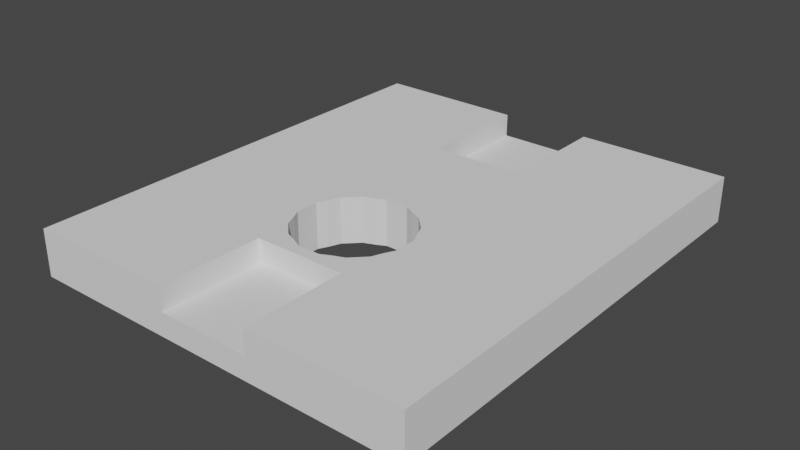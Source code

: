 # Source: extra-minilcdmonitor-spacer.blend  (saved by Blender 3.6.11; exported with 4.5.12 LTS)
import bpy
from mathutils import Matrix  # noqa: F401  (used for matrix-valued properties, if any)

bpy.ops.wm.read_factory_settings(use_empty=True)
scene = bpy.context.scene
scene.name = 'Scene'

# ---- world
world_world = bpy.data.worlds.new('World'); scene.world = world_world
world_world.use_nodes = True; world_world.node_tree.nodes.clear()
_N = world_world.node_tree.nodes; _L = world_world.node_tree.links
n0 = _N.new('ShaderNodeOutputWorld'); n0.name = 'World Output'; n0.location = (300, 300)
n1 = _N.new('ShaderNodeBackground'); n1.name = 'Background'; n1.location = (10, 300)
n1.inputs[0].default_value = (0.05088, 0.05088, 0.05088, 1.0)
_L.new(n1.outputs[0], n0.inputs[0])
n0.is_active_output = True
world_world.color = (0.05088, 0.05088, 0.05088)
world_world.use_sun_shadow = False
world_world.sun_shadow_jitter_overblur = 0.0

# ---- meshes
me_cylinder_001 = bpy.data.meshes.new('Cylinder.001')
me_cylinder_001.from_pydata([(-2.956e-05, -2.567e-06, -17.0), (-1.0, -15.0, -10.5), (-2.432e-05, -1.896e-13, -1.256e-06), (-1.0, -15.0, -6.5), (-2.956e-05, -20.0, -17.0), (-2.432e-05, -20.0, 1.764e-06), (-2.0, -2.567e-06, -17.0), (-2.0, -9.48e-14, -6.278e-07), (-2.0, -20.0, -17.0), (-2.0, -20.0, 2.392e-06), (-0.1, -9.8, -8.5), (-0.1, -9.8, -9.0), (-1.0, -4.5, -10.5), (-0.1, -9.6, -9.4), (-0.1, -9.4, -9.9), (-1.0, -4.5, -6.5), (-0.1, -9.1, -10.2), (-0.1, -8.8, -10.5), (-0.1, -8.3, -10.7), (-0.1, -7.9, -10.9), (-0.1, -7.4, -10.9), (-0.1, -6.9, -10.9), (-0.1, -6.5, -10.7), (-0.1, -6.0, -10.5), (-0.1, -5.7, -10.2), (-0.1, -5.4, -9.9), (-0.1, -5.2, -9.4), (-0.1, -5.0, -9.0), (-0.1, -5.0, -8.5), (-0.1, -5.0, -8.0), (-0.1, -9.8, -8.0), (-2.0, -6.5, -6.3), (-2.0, -6.9, -6.1), (-2.0, -7.4, -6.1), (-2.0, -7.9, -6.1), (-2.0, -8.8, -6.5), (-2.0, -8.3, -6.3), (-2.0, -9.6, -7.6), (-2.0, -9.4, -7.1), (-2.0, -9.8, -8.5), (-2.0, -9.8, -9.0), (-2.0, -9.8, -8.0), (-2.0, -9.1, -6.8), (-2.0, -5.0, -8.5), (-2.0, -5.0, -9.0), (-2.0, -5.0, -8.0), (-2.0, -5.2, -7.6), (-2.0, -5.4, -7.1), (-2.0, -5.7, -6.8), (-2.0, -6.0, -6.5), (-1.0, -20.0, -6.5), (-1.0, -20.0, -10.5), (-2.0, -20.0, -10.5), (-2.0, -20.0, -6.5), (-2.0, -15.0, -6.5), (-2.0, -15.0, -10.5), (-2.0, -4.5, -6.5), (-2.0, -1.585e-06, -10.5), (-2.0, -9.815e-07, -6.5), (-2.0, -4.5, -10.5), (-1.0, -9.815e-07, -6.5), (-1.0, -1.585e-06, -10.5), (-2.67e-05, -9.6, -7.6), (-2.67e-05, -9.4, -7.1), (-2.623e-05, -9.1, -6.8), (-2.623e-05, -8.8, -6.5), (-2.623e-05, -8.3, -6.3), (-2.623e-05, -7.9, -6.1), (-2.623e-05, -6.5, -6.3), (-2.623e-05, -7.4, -6.1), (-2.623e-05, -6.9, -6.1), (-2.718e-05, -5.4, -9.9), (-2.766e-05, -5.7, -10.2), (-2.67e-05, -5.2, -7.6), (-2.67e-05, -5.0, -8.5), (-2.67e-05, -5.0, -8.0), (-2.718e-05, -5.0, -9.0), (-2.718e-05, -5.2, -9.4), (-2.766e-05, -6.0, -10.5), (-2.623e-05, -5.7, -6.8), (-2.67e-05, -5.4, -7.1), (-2.623e-05, -6.0, -6.5), (-2.718e-05, -9.8, -9.0), (-2.67e-05, -9.8, -8.5), (-2.67e-05, -9.8, -8.0), (-2.718e-05, -9.4, -9.9), (-2.718e-05, -9.6, -9.4), (-2.766e-05, -8.3, -10.7), (-2.766e-05, -8.8, -10.5), (-2.766e-05, -9.1, -10.2), (-2.766e-05, -6.5, -10.7), (-2.766e-05, -7.4, -10.9), (-2.766e-05, -6.9, -10.9), (-2.766e-05, -7.9, -10.9), (-2.0, -9.8, -8.5), (-2.0, -9.1, -10.2), (-2.0, -9.4, -9.9), (-2.0, -9.6, -9.4), (-2.0, -9.8, -9.0), (-2.0, -9.8, -8.0), (-2.0, -6.0, -10.5), (-2.0, -5.7, -10.2), (-2.0, -5.7, -10.2), (-2.0, -7.4, -10.9), (-2.0, -6.9, -10.9), (-2.0, -6.5, -10.7), (-2.0, -7.9, -10.9), (-2.0, -8.3, -10.7), (-2.0, -8.8, -10.5), (-2.0, -5.4, -9.9), (-2.0, -5.2, -9.4), (-2.0, -5.0, -9.0), (-2.0, -5.0, -8.5), (-2.0, -5.0, -8.55), (-2.0, -5.0, -8.0), (-2.0, -5.0, -8.05), (-0.2, -9.6, -9.4), (-0.2, -9.8, -9.0), (-0.2, -9.4, -9.9), (-0.2, -9.1, -10.2), (-0.2, -8.8, -10.5), (-0.2, -8.3, -10.7), (-0.2, -7.9, -10.9), (-0.2, -7.4, -10.9), (-0.2, -6.9, -10.9), (-0.2, -6.5, -10.7), (-0.2, -6.0, -10.5), (-0.2, -5.7, -10.2), (-0.2, -5.4, -9.9), (-0.2, -5.2, -9.4), (-0.2, -5.0, -9.0), (-0.2, -5.2, -7.6), (-0.2, -5.0, -8.0), (-0.2, -5.4, -7.1), (-1.059, -5.612, -6.888), (-0.4286, -5.7, -6.8), (-0.4286, -6.0, -6.5), (-0.4286, -6.5, -6.3), (-0.4286, -6.9, -6.1), (-0.4286, -7.4, -6.1), (-0.4286, -7.9, -6.1), (-0.4286, -8.3, -6.3), (-0.4286, -8.8, -6.5), (-0.4286, -9.1, -6.8), (-0.4286, -9.4, -7.1), (-0.4286, -9.6, -7.6), (-0.25, -9.8, -8.0), (-1.059, -9.735, -7.871), (-1.059, -9.659, -7.718), (-0.1, -6.0, -10.5), (-0.1, -6.9, -10.9), (-0.1, -7.9, -10.9), (-0.1, -8.8, -10.5), (-0.1, -9.4, -9.9), (-0.1, -9.8, -9.0), (-0.1, -9.8, -8.35), (-0.1, -9.8, -8.5), (-0.1, -5.0, -8.5), (-0.1, -5.0, -9.0), (-0.1, -5.4, -9.9), (-0.1, -6.5, -10.7), (-0.1, -8.3, -10.7), (-0.1, -9.6, -9.4), (-0.1, -5.2, -9.4), (-0.1, -7.4, -10.9), (-0.1, -9.1, -10.2), (-0.1, -5.7, -10.2), (-0.125, -9.8, -8.719), (-0.125, -9.8, -8.219), (-0.2, -9.8, -8.5), (-0.2, -5.0, -8.5), (-1.5, -5.0, -8.125), (-1.5, -5.0, -8.625)], [], [(62, 63, 64, 65, 66, 67, 69, 70, 68, 81, 79, 2, 5, 4, 0, 72, 78, 90, 92, 91, 93, 87, 88, 89, 85, 86, 82, 83, 84), (77, 71, 72, 0, 2, 79, 80, 73, 75, 74, 76), (51, 52, 8, 4, 5, 9, 53, 50), (107, 106, 103, 104, 105, 100, 102, 101, 6, 8, 52, 55, 54, 53, 9, 7, 48, 49, 31, 32, 33, 34, 36, 35, 42, 38, 37, 41, 99, 39, 94, 40, 98, 97, 96, 95, 108), (59, 57, 6, 101, 109, 110, 111, 44, 113, 112, 43, 115, 114, 45, 46, 47, 48, 7, 58, 56), (58, 7, 2, 0, 6, 57, 61, 60), (4, 8, 6, 0), (9, 5, 2, 7), (117, 154, 11), (40, 94, 169, 167, 117), (39, 169, 94), (167, 169, 10, 154, 117), (117, 11, 13, 116), (116, 13, 14, 118), (118, 14, 16, 119), (119, 16, 17, 120), (120, 17, 18, 121), (121, 18, 19, 122), (19, 20, 123, 122), (20, 21, 124, 123), (21, 22, 125, 124), (22, 23, 126, 125), (126, 23, 24, 127), (24, 25, 128, 127), (128, 25, 26, 129), (129, 26, 27, 130), (130, 27, 158), (158, 28, 170, 172, 113, 44, 130), (170, 43, 112), (112, 113, 172, 170), (132, 45, 114), (157, 29, 132, 171, 115, 43, 170), (114, 115, 171, 132), (28, 157, 170), (46, 45, 132, 131), (47, 46, 131, 133), (134, 135, 48, 47, 133), (49, 48, 135, 136), (31, 49, 136, 137), (32, 31, 137, 138), (33, 32, 138, 139), (34, 33, 139, 140), (36, 34, 140, 141), (35, 36, 141, 142), (42, 35, 142, 143), (38, 42, 143, 144), (37, 38, 144, 145), (147, 146, 41, 37, 145, 148), (146, 99, 41), (39, 99, 146, 168, 155, 156, 169), (10, 169, 156), (30, 155, 168, 146), (27, 26, 25, 24, 23, 22, 21, 20, 19, 18, 17, 16, 14, 13, 11, 154, 162, 153, 165, 152, 161, 151, 164, 150, 160, 149, 166, 159, 163, 158), (3, 1, 51, 50), (1, 3, 54, 55), (51, 1, 55, 52), (54, 3, 50, 53), (61, 12, 15, 60), (56, 15, 12, 59), (59, 12, 61, 57), (15, 56, 58, 60), (40, 117, 98), (10, 156, 83, 82, 154), (116, 97, 98, 117), (154, 82, 86, 162), (118, 96, 97, 116), (162, 86, 85, 153), (96, 118, 119, 95), (153, 85, 89, 165), (120, 108, 95, 119), (165, 89, 88, 152), (108, 120, 121, 107), (152, 88, 87, 161), (106, 107, 121, 122), (87, 93, 151, 161), (123, 103, 106, 122), (151, 93, 91, 164), (104, 103, 123, 124), (91, 92, 150, 164), (105, 104, 124, 125), (150, 92, 90, 160), (100, 105, 125, 126), (90, 78, 149, 160), (78, 72, 166, 149), (102, 100, 126, 127), (109, 101, 102, 127, 128), (72, 71, 159, 166), (71, 77, 163, 159), (110, 109, 128, 129), (163, 77, 76, 158), (130, 111, 110, 129), (44, 111, 130), (157, 28, 158, 76, 74), (29, 157, 74, 75, 132), (75, 73, 131, 132), (73, 80, 133, 131), (80, 79, 135, 134, 133), (81, 136, 135, 79), (68, 137, 136, 81), (70, 138, 137, 68), (138, 70, 69, 139), (139, 69, 67, 140), (140, 67, 66, 141), (141, 66, 65, 142), (142, 65, 64, 143), (143, 64, 63, 144), (144, 63, 62, 145), (84, 146, 147, 148, 145, 62), (30, 146, 84, 83, 156, 155)])
_uv = me_cylinder_001.uv_layers.new(name='UVMap')
_uv.uv.foreach_set('vector', [0.5132, 0.1338, 0.5206, 0.1312, 0.525, 0.1275, 0.5294, 0.1238, 0.5324, 0.1175, 0.5353, 0.1125, 0.5353, 0.1063, 0.5353, 0.1, 0.5324, 0.095, 0.5294, 0.08875, 0.525, 0.085, 0.625, 0.0, 0.625, 0.25, 0.375, 0.25, 0.375, 0.0, 0.475, 0.085, 0.4706, 0.08875, 0.4676, 0.095, 0.4647, 0.1, 0.4647, 0.1063, 0.4647, 0.1125, 0.4676, 0.1175, 0.4706, 0.1238, 0.475, 0.1275, 0.4794, 0.1313, 0.4868, 0.1338, 0.4926, 0.1363, 0.5, 0.1363, 0.5074, 0.1363, 0.4868, 0.07875, 0.4794, 0.08125, 0.475, 0.085, 0.375, 0.0, 0.625, 0.0, 0.525, 0.085, 0.5206, 0.08125, 0.5132, 0.07875, 0.5074, 0.07625, 0.5, 0.07625, 0.4926, 0.07625, 0.4789, 0.4648, 0.4706, 0.5, 0.375, 0.5, 0.375, 0.25, 0.625, 0.25, 0.625, 0.5, 0.5294, 0.5, 0.5349, 0.4648, 0.467, 0.6321, 0.4649, 0.6378, 0.4642, 0.6437, 0.4649, 0.6497, 0.467, 0.6554, 0.4703, 0.6606, 0.4747, 0.6652, 0.4747, 0.6652, 0.375, 0.75, 0.375, 0.5, 0.4706, 0.5, 0.4706, 0.5625, 0.5294, 0.5625, 0.5294, 0.5, 0.625, 0.5, 0.625, 0.75, 0.5253, 0.6652, 0.5297, 0.6606, 0.533, 0.6554, 0.5351, 0.6497, 0.5358, 0.6437, 0.5351, 0.6378, 0.533, 0.6321, 0.5297, 0.6269, 0.5253, 0.6223, 0.5199, 0.6185, 0.5137, 0.6157, 0.507, 0.6139, 0.507, 0.6139, 0.5, 0.6134, 0.5, 0.6134, 0.493, 0.6139, 0.493, 0.6139, 0.4863, 0.6157, 0.4801, 0.6185, 0.4747, 0.6223, 0.4703, 0.6269, 0.4706, 0.6875, 0.4706, 0.75, 0.375, 0.75, 0.4747, 0.6652, 0.4801, 0.669, 0.4863, 0.6718, 0.493, 0.6736, 0.493, 0.6736, 0.4993, 0.6741, 0.5, 0.6741, 0.5, 0.6741, 0.5063, 0.6736, 0.507, 0.6736, 0.507, 0.6736, 0.5137, 0.6718, 0.5199, 0.669, 0.5253, 0.6652, 0.625, 0.75, 0.5294, 0.75, 0.5294, 0.6875, 0.5294, 0.75, 0.625, 0.75, 0.625, 1.0, 0.375, 1.0, 0.375, 0.75, 0.4706, 0.75, 0.4789, 0.7852, 0.5349, 0.7852, 0.125, 0.5, 0.375, 0.5, 0.375, 0.75, 0.125, 0.75, 0.625, 0.5, 0.875, 0.5, 0.875, 0.75, 0.625, 0.75, 0.9688, 0.5713, 0.9688, 0.5, 0.9688, 0.5, 0.9688, 0.6426, 1.0, 0.6426, 1.0, 0.5713, 0.9863, 0.5624, 0.9688, 0.5713, 1.0, 0.6426, 1.0, 0.5713, 1.0, 0.6426, 0.9863, 0.5624, 1.0, 0.5713, 1.0, 0.5, 0.9688, 0.5, 0.9688, 0.5713, 0.9688, 0.5713, 0.9688, 0.5, 0.9375, 0.5, 0.9375, 0.5713, 0.9375, 0.5713, 0.9375, 0.5, 0.9062, 0.5, 0.9062, 0.5713, 0.9062, 0.5713, 0.9062, 0.5, 0.875, 0.5, 0.875, 0.5713, 0.875, 0.5713, 0.875, 0.5, 0.8438, 0.5, 0.8438, 0.5713, 0.8438, 0.5713, 0.8438, 0.5, 0.8125, 0.5, 0.8125, 0.5713, 0.8125, 0.5713, 0.8125, 0.5, 0.7812, 0.5, 0.7812, 0.5713, 0.7812, 0.5, 0.75, 0.5, 0.75, 0.5713, 0.7812, 0.5713, 0.75, 0.5, 0.7188, 0.5, 0.7188, 0.5713, 0.75, 0.5713, 0.7188, 0.5, 0.6875, 0.5, 0.6875, 0.5713, 0.7188, 0.5713, 0.6875, 0.5, 0.6562, 0.5, 0.6562, 0.5713, 0.6875, 0.5713, 0.6562, 0.5713, 0.6562, 0.5, 0.625, 0.5, 0.625, 0.5713, 0.625, 0.5, 0.5938, 0.5, 0.5938, 0.5713, 0.625, 0.5713, 0.5938, 0.5713, 0.5938, 0.5, 0.5625, 0.5, 0.5625, 0.5713, 0.5625, 0.5713, 0.5625, 0.5, 0.5312, 0.5, 0.5312, 0.5713, 0.5312, 0.5713, 0.5312, 0.5, 0.5312, 0.5, 0.5312, 0.5, 0.5, 0.5, 0.5, 0.5713, 0.5078, 0.6069, 0.5031, 0.6426, 0.5312, 0.6426, 0.5312, 0.5713, 0.5, 0.5713, 0.5, 0.6426, 0.5, 0.6426, 0.5, 0.6426, 0.5031, 0.6426, 0.5078, 0.6069, 0.5, 0.5713, 0.4688, 0.5713, 0.4688, 0.6426, 0.4688, 0.6426, 0.5, 0.5, 0.4688, 0.5, 0.4688, 0.5713, 0.4766, 0.6069, 0.4719, 0.6426, 0.5, 0.6426, 0.5, 0.5713, 0.4688, 0.6426, 0.4719, 0.6426, 0.4766, 0.6069, 0.4688, 0.5713, 0.5, 0.5, 0.5, 0.5, 0.5, 0.5713, 0.4375, 0.6426, 0.4688, 0.6426, 0.4688, 0.5713, 0.4375, 0.5713, 0.4062, 0.6426, 0.4375, 0.6426, 0.4375, 0.5713, 0.4062, 0.5713, 0.3842, 0.5964, 0.375, 0.5815, 0.375, 0.6426, 0.4062, 0.6426, 0.4062, 0.5713, 0.3438, 0.6426, 0.375, 0.6426, 0.375, 0.5815, 0.3438, 0.5815, 0.3125, 0.6426, 0.3438, 0.6426, 0.3438, 0.5815, 0.3125, 0.5815, 0.2812, 0.6426, 0.3125, 0.6426, 0.3125, 0.5815, 0.2812, 0.5815, 0.25, 0.6426, 0.2812, 0.6426, 0.2812, 0.5815, 0.25, 0.5815, 0.2188, 0.6426, 0.25, 0.6426, 0.25, 0.5815, 0.2188, 0.5815, 0.1875, 0.6426, 0.2188, 0.6426, 0.2188, 0.5815, 0.1875, 0.5815, 0.1562, 0.6426, 0.1875, 0.6426, 0.1875, 0.5815, 0.1562, 0.5815, 0.125, 0.6426, 0.1562, 0.6426, 0.1562, 0.5815, 0.125, 0.5815, 0.09375, 0.6426, 0.125, 0.6426, 0.125, 0.5815, 0.09375, 0.5815, 0.0625, 0.6426, 0.09375, 0.6426, 0.09375, 0.5815, 0.0625, 0.5815, 0.04136, 0.5964, 0.03125, 0.5772, 0.03125, 0.6426, 0.0625, 0.6426, 0.0625, 0.5815, 0.05331, 0.5964, 0.03125, 0.5772, 0.03125, 0.6426, 0.03125, 0.6426, 0.0, 0.6426, 0.03125, 0.6426, 0.03125, 0.5772, 0.01758, 0.5624, 0.009375, 0.5, 5.96e-08, 0.5, 0.0, 0.5713, 0.0, 0.5, 0.0, 0.5713, 5.96e-08, 0.5, 0.03125, 0.5, 0.009375, 0.5, 0.01758, 0.5624, 0.03125, 0.5772, 0.7968, 0.01461, 0.8418, 0.02827, 0.8833, 0.05045, 0.9197, 0.08029, 0.9496, 0.1167, 0.9717, 0.1582, 0.9854, 0.2032, 0.99, 0.25, 0.9854, 0.2968, 0.9717, 0.3418, 0.9496, 0.3833, 0.9197, 0.4197, 0.8833, 0.4496, 0.8418, 0.4717, 0.7032, 0.4854, 0.7032, 0.4854, 0.8418, 0.4717, 0.8833, 0.4496, 0.9197, 0.4197, 0.9496, 0.3833, 0.9717, 0.3418, 0.9854, 0.2968, 0.99, 0.25, 0.9854, 0.2032, 0.9717, 0.1582, 0.9496, 0.1167, 0.9197, 0.08029, 0.8833, 0.05045, 0.8418, 0.02827, 0.7968, 0.01461, 0.625, 0.0, 0.375, 0.0, 0.375, 0.2083, 0.625, 0.2083, 0.375, 1.0, 0.625, 1.0, 0.625, 0.9375, 0.375, 0.9375, 0.125, 0.5417, 0.125, 0.75, 0.1875, 0.75, 0.1875, 0.5417, 0.8125, 0.75, 0.875, 0.75, 0.875, 0.5417, 0.8125, 0.5417, 0.375, 0.04167, 0.375, 0.25, 0.625, 0.25, 0.625, 0.04167, 0.625, 0.3125, 0.625, 0.25, 0.375, 0.25, 0.375, 0.3125, 0.1875, 0.5, 0.125, 0.5, 0.125, 0.7083, 0.1875, 0.7083, 0.875, 0.5, 0.8125, 0.5, 0.8125, 0.7083, 0.875, 0.7083, 0.9688, 0.5903, 0.9688, 0.576, 0.9688, 0.5903, 1.0, 0.5618, 1.0, 0.5618, 1.0, 0.5566, 0.9688, 0.5566, 0.9688, 0.5618, 0.9375, 0.576, 0.9375, 0.5903, 0.9688, 0.5903, 0.9688, 0.576, 0.9688, 0.5618, 0.9688, 0.5566, 0.9375, 0.5566, 0.9375, 0.5618, 0.9062, 0.576, 0.9062, 0.5903, 0.9375, 0.5903, 0.9375, 0.576, 0.9375, 0.5618, 0.9375, 0.5566, 0.9062, 0.5566, 0.9062, 0.5618, 0.9062, 0.5903, 0.9062, 0.576, 0.875, 0.576, 0.875, 0.5903, 0.9062, 0.5618, 0.9062, 0.5566, 0.875, 0.5566, 0.875, 0.5618, 0.8438, 0.576, 0.8438, 0.5903, 0.875, 0.5903, 0.875, 0.576, 0.875, 0.5618, 0.875, 0.5566, 0.8438, 0.5566, 0.8438, 0.5618, 0.8438, 0.5903, 0.8438, 0.576, 0.8125, 0.576, 0.8125, 0.5903, 0.8438, 0.5618, 0.8438, 0.5566, 0.8125, 0.5566, 0.8125, 0.5618, 0.7812, 0.5903, 0.8125, 0.5903, 0.8125, 0.576, 0.7812, 0.576, 0.8125, 0.5566, 0.7812, 0.5566, 0.7812, 0.5618, 0.8125, 0.5618, 0.75, 0.5952, 0.75, 0.5952, 0.7812, 0.6426, 0.7812, 0.6426, 0.7812, 0.6426, 0.7812, 0.6426, 0.75, 0.5952, 0.75, 0.5952, 0.7188, 0.5952, 0.75, 0.6426, 0.75, 0.6426, 0.7188, 0.5952, 0.75, 0.6426, 0.7188, 0.5952, 0.7188, 0.5952, 0.75, 0.6426, 0.6875, 0.5903, 0.7188, 0.5903, 0.7188, 0.576, 0.6875, 0.576, 0.7188, 0.5618, 0.7188, 0.5566, 0.6875, 0.5566, 0.6875, 0.5618, 0.6562, 0.5903, 0.6875, 0.5903, 0.6875, 0.576, 0.6562, 0.576, 0.6875, 0.5566, 0.6562, 0.5566, 0.6562, 0.5618, 0.6875, 0.5618, 0.6562, 0.5566, 0.625, 0.5566, 0.625, 0.5618, 0.6562, 0.5618, 0.625, 0.5903, 0.6562, 0.5903, 0.6562, 0.576, 0.625, 0.576, 0.5938, 0.5903, 0.625, 0.5903, 0.625, 0.5903, 0.625, 0.576, 0.5938, 0.576, 0.625, 0.5566, 0.5938, 0.5566, 0.5938, 0.5618, 0.625, 0.5618, 0.5938, 0.5566, 0.5625, 0.5566, 0.5625, 0.5618, 0.5938, 0.5618, 0.5625, 0.5903, 0.5938, 0.5903, 0.5938, 0.576, 0.5625, 0.576, 0.5625, 0.5618, 0.5625, 0.5566, 0.5312, 0.5566, 0.5312, 0.5618, 0.5312, 0.576, 0.5312, 0.5903, 0.5625, 0.5903, 0.5625, 0.576, 0.5312, 0.5903, 0.5312, 0.5903, 0.5312, 0.576, 0.5, 0.5618, 0.5, 0.5618, 0.5312, 0.5618, 0.5312, 0.5566, 0.5, 0.5566, 0.4688, 0.5618, 0.5, 0.5618, 0.5, 0.5566, 0.4688, 0.5566, 0.4688, 0.576, 0.4688, 0.5566, 0.4375, 0.5566, 0.4375, 0.576, 0.4688, 0.576, 0.4375, 0.5566, 0.4062, 0.5566, 0.4062, 0.576, 0.4375, 0.576, 0.4062, 0.5566, 0.375, 0.5566, 0.375, 0.5781, 0.3842, 0.5811, 0.4062, 0.576, 0.3438, 0.5566, 0.3438, 0.5781, 0.375, 0.5781, 0.375, 0.5566, 0.3125, 0.5566, 0.3125, 0.5781, 0.3438, 0.5781, 0.3438, 0.5566, 0.2812, 0.5566, 0.2812, 0.5781, 0.3125, 0.5781, 0.3125, 0.5566, 0.2812, 0.5891, 0.2812, 0.5356, 0.25, 0.5, 0.25, 0.5535, 0.25, 0.5891, 0.25, 0.5356, 0.2188, 0.5, 0.2188, 0.5535, 0.2188, 0.5781, 0.2188, 0.5566, 0.1875, 0.5566, 0.1875, 0.5781, 0.1875, 0.5781, 0.1875, 0.5566, 0.1562, 0.5566, 0.1562, 0.5781, 0.1562, 0.5781, 0.1562, 0.5566, 0.125, 0.5566, 0.125, 0.5781, 0.125, 0.5781, 0.125, 0.5566, 0.09375, 0.5566, 0.09375, 0.5781, 0.09375, 0.5781, 0.09375, 0.5566, 0.0625, 0.5566, 0.0625, 0.5781, 0.03125, 0.5566, 0.03125, 0.5772, 0.04136, 0.5811, 0.05331, 0.5811, 0.0625, 0.5781, 0.0625, 0.5566, 0.03125, 0.5618, 0.03125, 0.5772, 0.03125, 0.5566, 0.0, 0.5566, 0.0, 0.5618, 0.009375, 0.5618])
me_cylinder_001.update()

# ---- objects
ob_lcd_front_001 = bpy.data.objects.new('LCD.Front.001', me_cylinder_001)

# ---- transforms, parenting, visibility, modifiers, constraints
ob_lcd_front_001.location = (0.0, 0.0, 3.052e-05)
ob_lcd_front_001.rotation_euler = (-3.142, 1.571, 0.0)

# ---- collection membership
scene.collection.objects.link(ob_lcd_front_001)

# ---- scene / render settings (as saved in the file)
scene.frame_start = 1; scene.frame_end = 250; scene.frame_set(19)
scene.render.engine = 'BLENDER_EEVEE_NEXT'
scene.cycles.use_denoising = False
scene.cycles.samples = 128
scene.cycles.sampling_pattern = 'TABULATED_SOBOL'
scene.cycles.use_adaptive_sampling = False
scene.cycles.use_light_tree = False
scene.view_settings.view_transform = 'Filmic'
bpy.context.view_layer.update()

# ---- added for rendering (the .blend has no active camera and no usable light): camera, sun
cam_auto = bpy.data.cameras.new('AutoCamera')
cam_auto.lens = 50.0
cam_auto.sensor_width = 36.0
cam_auto.clip_end = 1000.0
ob_auto_camera = bpy.data.objects.new('AutoCamera', cam_auto)
scene.collection.objects.link(ob_auto_camera)
ob_auto_camera.location = (32.8564, -19.2277, 20.4852)
ob_auto_camera.rotation_euler = (1.09748, -7.21219e-08, 0.694738)
scene.camera = ob_auto_camera
light_auto_sun = bpy.data.lights.new('AutoSun', 'SUN')
light_auto_sun.energy = 3.0
light_auto_sun.angle = 0.0523599
ob_auto_sun = bpy.data.objects.new('AutoSun', light_auto_sun)
scene.collection.objects.link(ob_auto_sun)
ob_auto_sun.rotation_euler = (0.872665, 0.174533, 0.523599)
bpy.context.view_layer.update()
